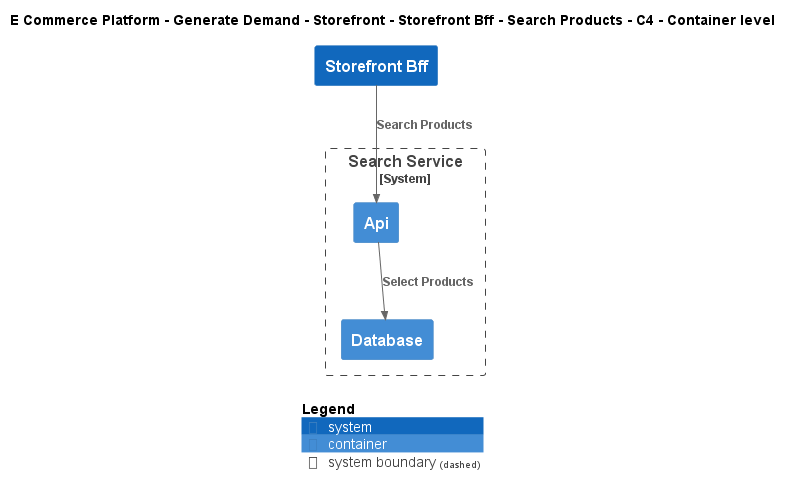

The diagram above was rendered by PlantUML. Its source (embedded in the PNG):
@startuml
!include ..\..\..\..\..\..\..\.c4s\C4_Container.puml

AddElementTag("c4interflow:lifecycle:new", $bgColor=green, $fontColor=#ffffff, $borderColor=green, $shadowing="False")
AddElementTag("c4interflow:lifecycle:changed", $bgColor=orange, $fontColor=#ffffff, $borderColor=orange, $shadowing="False")
AddElementTag("c4interflow:lifecycle:removed", $bgColor=red, $fontColor=#ffffff, $borderColor=red, $shadowing="False")

AddRelTag("c4interflow:lifecycle:new", $textColor=green, $lineColor=green)
AddRelTag("c4interflow:lifecycle:changed", $textColor=orange, $lineColor=orange)
AddRelTag("c4interflow:lifecycle:removed", $textColor=red, $lineColor=red)

SHOW_PERSON_PORTRAIT()
LAYOUT_TOP_DOWN()

skinparam linetype polyline

title E Commerce Platform - Generate Demand - Storefront - Storefront Bff - Search Products - C4 - Container level

System(ECommercePlatform.GenerateDemand.Storefront.SoftwareSystems.StorefrontBff, "Storefront Bff", "")

System_Boundary(ECommercePlatform.GenerateDemand.SearchAndBrowse.SoftwareSystems.SearchService, "Search Service") {
    Container(ECommercePlatform.GenerateDemand.SearchAndBrowse.SoftwareSystems.SearchService.Containers.Api, "Api", "", "")
    Container(ECommercePlatform.GenerateDemand.SearchAndBrowse.SoftwareSystems.SearchService.Containers.Database, "Database", "", "")
}

Rel(ECommercePlatform.GenerateDemand.Storefront.SoftwareSystems.StorefrontBff, ECommercePlatform.GenerateDemand.SearchAndBrowse.SoftwareSystems.SearchService.Containers.Api, "Search Products")
Rel(ECommercePlatform.GenerateDemand.SearchAndBrowse.SoftwareSystems.SearchService.Containers.Api, ECommercePlatform.GenerateDemand.SearchAndBrowse.SoftwareSystems.SearchService.Containers.Database, "Select Products")


SHOW_LEGEND()
@enduml